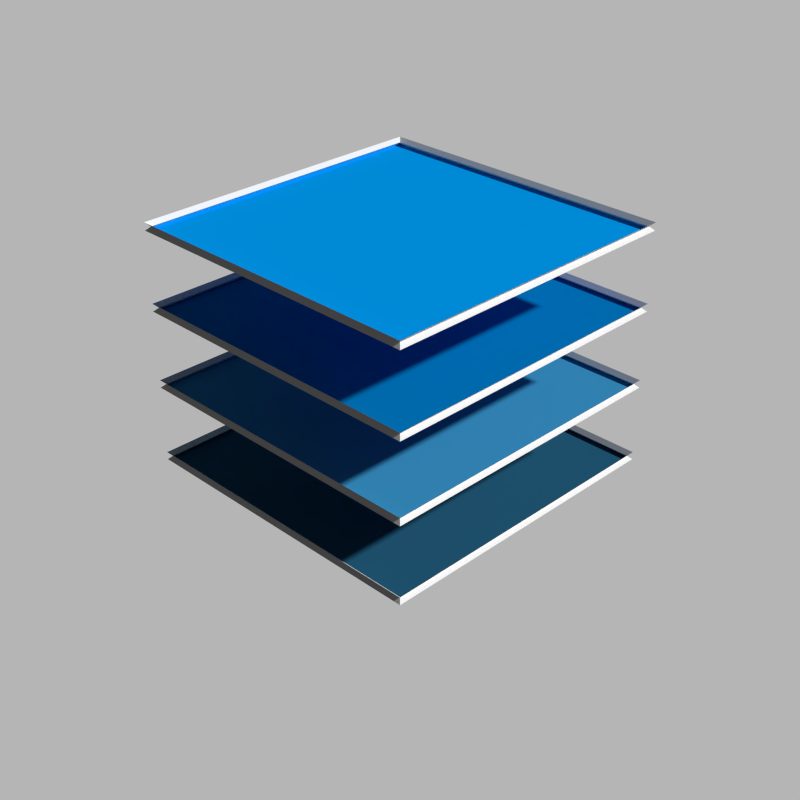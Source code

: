 # Source: TheStack_logo_01.blend  (saved by Blender 2.74.0; exported with 4.5.12 LTS)
import bpy
from mathutils import Matrix  # noqa: F401  (used for matrix-valued properties, if any)

bpy.ops.wm.read_factory_settings(use_empty=True)
scene = bpy.context.scene
scene.name = 'Scene'

# ---- collections
col_collection_1 = bpy.data.collections.new('Collection 1'); scene.collection.children.link(col_collection_1)

# ---- materials (node trees are filled in below, after node groups)
mat_material_005 = bpy.data.materials.new('Material.005')
mat_material_005.alpha_threshold = 0.0
mat_material_005.use_transparent_shadow = False
mat_material_005.diffuse_color = (1.0, 1.0, 1.0, 1.0)
mat_material_005.roughness = 0.5
mat_material_004 = bpy.data.materials.new('Material.004')
mat_material_004.alpha_threshold = 0.0
mat_material_004.use_transparent_shadow = False
mat_material_004.diffuse_color = (0.0, 0.3763, 1.0, 1.0)
mat_material_004.roughness = 0.5
mat_material_003 = bpy.data.materials.new('Material.003')
mat_material_003.alpha_threshold = 0.0
mat_material_003.use_transparent_shadow = False
mat_material_003.diffuse_color = (0.0, 0.2159, 0.5647, 1.0)
mat_material_003.roughness = 0.5
mat_material_002 = bpy.data.materials.new('Material.002')
mat_material_002.alpha_threshold = 0.0
mat_material_002.use_transparent_shadow = False
mat_material_002.diffuse_color = (0.04667, 0.3278, 0.6172, 1.0)
mat_material_002.roughness = 0.5
mat_material_001 = bpy.data.materials.new('Material.001')
mat_material_001.alpha_threshold = 0.0
mat_material_001.use_transparent_shadow = False
mat_material_001.diffuse_color = (0.01938, 0.117, 0.2122, 1.0)
mat_material_001.roughness = 0.5

# ---- material node trees

# ---- world
world_world = bpy.data.worlds.new('World'); scene.world = world_world
world_world.color = (0.05088, 0.05088, 0.05088)
world_world.use_sun_shadow = False
world_world.sun_shadow_jitter_overblur = 0.0
world_world.cycles.sampling_method = 'MANUAL'
world_world.cycles.sample_map_resolution = 256

# ---- cameras
cam_camera_001 = bpy.data.cameras.new('Camera.001')
cam_camera_001.clip_end = 100.0
cam_camera_001.lens = 55.0
cam_camera_001.sensor_width = 32.0
cam_camera_001.sensor_height = 18.0
cam_camera_001.display_size = 2.0
cam_camera_001.dof.focus_distance = 0.0
cam_camera_001.dof.aperture_fstop = 128.0

# ---- meshes
me_plane_008 = bpy.data.meshes.new('Plane.008')
me_plane_008.from_pydata([(-1.0, -1.0, 0.0), (1.0, -1.0, 0.0), (-1.0, 1.0, 0.0), (1.0, 1.0, 0.0)], [], [(0, 1, 3, 2)])
me_plane_008.materials.append(mat_material_005)
me_plane_008.use_remesh_preserve_volume = False
me_plane_008.use_remesh_preserve_attributes = False
me_plane_008.use_mirror_vertex_groups = False
me_plane_008.update()
me_plane_007 = bpy.data.meshes.new('Plane.007')
me_plane_007.from_pydata([(-1.0, -1.0, 0.0), (1.0, -1.0, 0.0), (-1.0, 1.0, 0.0), (1.0, 1.0, 0.0)], [], [(0, 1, 3, 2)])
me_plane_007.materials.append(mat_material_005)
me_plane_007.use_remesh_preserve_volume = False
me_plane_007.use_remesh_preserve_attributes = False
me_plane_007.use_mirror_vertex_groups = False
me_plane_007.update()
me_plane_006 = bpy.data.meshes.new('Plane.006')
me_plane_006.from_pydata([(-1.0, -1.0, 0.0), (1.0, -1.0, 0.0), (-1.0, 1.0, 0.0), (1.0, 1.0, 0.0)], [], [(0, 1, 3, 2)])
me_plane_006.materials.append(mat_material_005)
me_plane_006.use_remesh_preserve_volume = False
me_plane_006.use_remesh_preserve_attributes = False
me_plane_006.use_mirror_vertex_groups = False
me_plane_006.update()
me_plane_005 = bpy.data.meshes.new('Plane.005')
me_plane_005.from_pydata([(-1.0, -1.0, 0.0), (1.0, -1.0, 0.0), (-1.0, 1.0, 0.0), (1.0, 1.0, 0.0)], [], [(0, 1, 3, 2)])
me_plane_005.materials.append(mat_material_005)
me_plane_005.use_remesh_preserve_volume = False
me_plane_005.use_remesh_preserve_attributes = False
me_plane_005.use_mirror_vertex_groups = False
me_plane_005.update()
me_plane_004 = bpy.data.meshes.new('Plane.004')
me_plane_004.from_pydata([(-1.0, -1.0, 0.0), (1.0, -1.0, 0.0), (-1.0, 1.0, 0.0), (1.0, 1.0, 0.0)], [], [(0, 1, 3, 2)])
me_plane_004.materials.append(mat_material_005)
me_plane_004.use_remesh_preserve_volume = False
me_plane_004.use_remesh_preserve_attributes = False
me_plane_004.use_mirror_vertex_groups = False
me_plane_004.update()
me_plane_003 = bpy.data.meshes.new('Plane.003')
me_plane_003.from_pydata([(-1.0, -1.0, 0.0), (1.0, -1.0, 0.0), (-1.0, 1.0, 0.0), (1.0, 1.0, 0.0)], [], [(0, 1, 3, 2)])
me_plane_003.materials.append(mat_material_004)
me_plane_003.use_remesh_preserve_volume = False
me_plane_003.use_remesh_preserve_attributes = False
me_plane_003.use_mirror_vertex_groups = False
me_plane_003.update()
me_plane_002 = bpy.data.meshes.new('Plane.002')
me_plane_002.from_pydata([(-1.0, -1.0, 0.0), (1.0, -1.0, 0.0), (-1.0, 1.0, 0.0), (1.0, 1.0, 0.0)], [], [(0, 1, 3, 2)])
me_plane_002.materials.append(mat_material_003)
me_plane_002.use_remesh_preserve_volume = False
me_plane_002.use_remesh_preserve_attributes = False
me_plane_002.use_mirror_vertex_groups = False
me_plane_002.update()
me_plane_001 = bpy.data.meshes.new('Plane.001')
me_plane_001.from_pydata([(-1.0, -1.0, 0.0), (1.0, -1.0, 0.0), (-1.0, 1.0, 0.0), (1.0, 1.0, 0.0)], [], [(0, 1, 3, 2)])
me_plane_001.materials.append(mat_material_002)
me_plane_001.use_remesh_preserve_volume = False
me_plane_001.use_remesh_preserve_attributes = False
me_plane_001.use_mirror_vertex_groups = False
me_plane_001.update()
me_plane = bpy.data.meshes.new('Plane')
me_plane.from_pydata([(-1.0, -1.0, 0.0), (1.0, -1.0, 0.0), (-1.0, 1.0, 0.0), (1.0, 1.0, 0.0)], [], [(0, 1, 3, 2)])
me_plane.materials.append(mat_material_001)
me_plane.use_remesh_preserve_volume = False
me_plane.use_remesh_preserve_attributes = False
me_plane.use_mirror_vertex_groups = False
me_plane.update()

# ---- objects
ob_plane_008 = bpy.data.objects.new('Plane.008', me_plane_008)
ob_plane_007 = bpy.data.objects.new('Plane.007', me_plane_007)
ob_plane_006 = bpy.data.objects.new('Plane.006', me_plane_006)
ob_plane_005 = bpy.data.objects.new('Plane.005', me_plane_005)
ob_plane_004 = bpy.data.objects.new('Plane.004', me_plane_004)
ob_camera = bpy.data.objects.new('Camera', cam_camera_001)
ob_plane_003 = bpy.data.objects.new('Plane.003', me_plane_003)
ob_plane_002 = bpy.data.objects.new('Plane.002', me_plane_002)
ob_plane_001 = bpy.data.objects.new('Plane.001', me_plane_001)
ob_plane = bpy.data.objects.new('Plane', me_plane)

# ---- transforms, parenting, visibility, modifiers, constraints
ob_plane_008.location = (0.0, 0.0, 0.0)
ob_plane_008.lineart.crease_threshold = 0.0
_m = ob_plane_008.modifiers.new('Wireframe', 'WIREFRAME')
_m.thickness = 0.05
_m.offset = 1.0
ob_plane_007.location = (0.0, 0.0, 0.5)
ob_plane_007.lineart.crease_threshold = 0.0
_m = ob_plane_007.modifiers.new('Wireframe', 'WIREFRAME')
_m.thickness = 0.05
_m.offset = 1.0
ob_plane_006.location = (0.0, 0.0, 1.0)
ob_plane_006.lineart.crease_threshold = 0.0
_m = ob_plane_006.modifiers.new('Wireframe', 'WIREFRAME')
_m.thickness = 0.05
_m.offset = 1.0
ob_plane_005.location = (0.0, 0.0, 1.5)
ob_plane_005.lineart.crease_threshold = 0.0
_m = ob_plane_005.modifiers.new('Wireframe', 'WIREFRAME')
_m.thickness = 0.05
_m.offset = 1.0
ob_plane_004.location = (7.051, 7.474, -3.778)
ob_plane_004.rotation_euler = (0.9916, -0.3566, -0.5176)
ob_plane_004.scale = (-12.04, -12.04, -12.04)
ob_plane_004.lineart.crease_threshold = 0.0
ob_camera.location = (-5.0, -5.0, 4.5)
ob_camera.rotation_euler = (1.047, -0.0, -0.7854)
ob_camera.lineart.crease_threshold = 0.0
ob_plane_003.location = (0.0, 0.0, 1.5)
ob_plane_003.lineart.crease_threshold = 0.0
ob_plane_002.location = (0.0, 0.0, 1.0)
ob_plane_002.lineart.crease_threshold = 0.0
ob_plane_001.location = (0.0, 0.0, 0.5)
ob_plane_001.lineart.crease_threshold = 0.0
ob_plane.location = (0.0, 0.0, 0.0)
ob_plane.lineart.crease_threshold = 0.0

# ---- collection membership
col_collection_1.objects.link(ob_plane_008)
col_collection_1.objects.link(ob_plane_007)
col_collection_1.objects.link(ob_plane_006)
col_collection_1.objects.link(ob_plane_005)
col_collection_1.objects.link(ob_plane_004)
col_collection_1.objects.link(ob_camera)
col_collection_1.objects.link(ob_plane_003)
col_collection_1.objects.link(ob_plane_002)
col_collection_1.objects.link(ob_plane_001)
col_collection_1.objects.link(ob_plane)

# ---- scene / render settings (as saved in the file)
scene.camera = ob_camera
scene.frame_start = 1; scene.frame_end = 250; scene.frame_set(1)
scene.render.engine = 'BLENDER_EEVEE_NEXT'
scene.render.resolution_x = 960
scene.render.resolution_y = 960
scene.render.dither_intensity = 0.0
scene.render.use_freestyle = True
scene.render.line_thickness = 0.0
scene.cycles.use_denoising = False
scene.cycles.samples = 10
scene.cycles.sampling_pattern = 'TABULATED_SOBOL'
scene.cycles.light_sampling_threshold = 0.0
scene.cycles.use_adaptive_sampling = False
scene.cycles.use_light_tree = False
scene.cycles.blur_glossy = 0.0
scene.cycles.pixel_filter_type = 'GAUSSIAN'
scene.cycles.sample_clamp_indirect = 0.0
scene.view_settings.view_transform = 'Standard'
bpy.context.view_layer.update()

# ---- added for rendering (the .blend has no usable light): sun
light_auto_sun = bpy.data.lights.new('AutoSun', 'SUN')
light_auto_sun.energy = 3.0
light_auto_sun.angle = 0.0523599
ob_auto_sun = bpy.data.objects.new('AutoSun', light_auto_sun)
scene.collection.objects.link(ob_auto_sun)
ob_auto_sun.rotation_euler = (0.872665, 0.174533, 0.523599)
bpy.context.view_layer.update()

